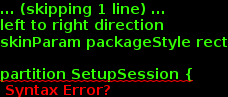

The diagram above was rendered by PlantUML. Its source (embedded in the PNG):
@startuml
left to right direction
skinParam packageStyle rect

partition SetupSession {
(*) --> [args.glob] "Parse Configuration File"
"Parse Configuration File" --> [Configuration Map Parser] "Build Test Parameters"
"Build Test Parameters" --> [configuration parameters] "Build Components"
}

@enduml